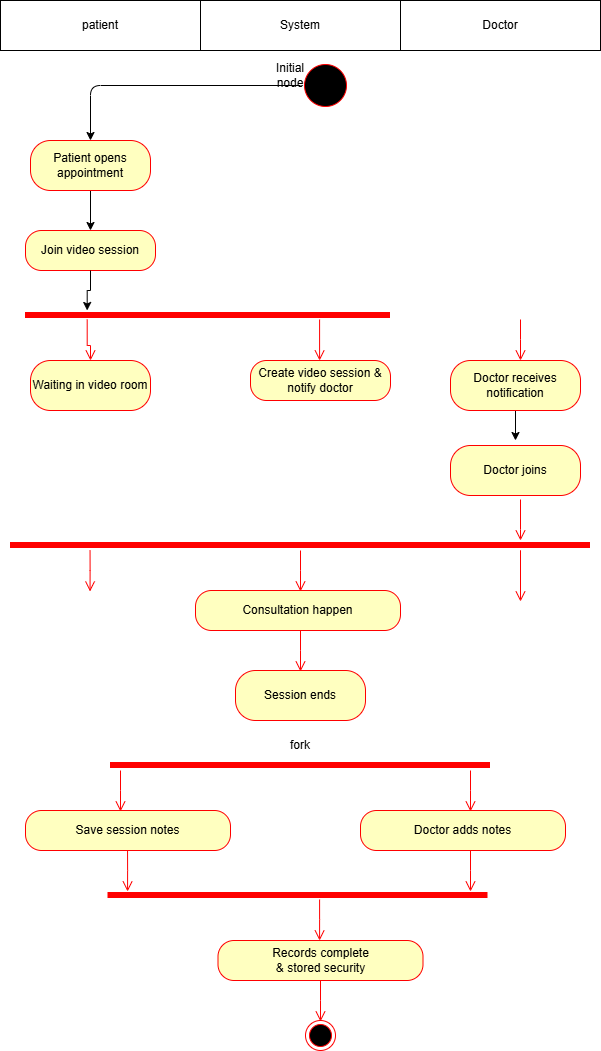

The diagram above was exported from draw.io. Its source (the exported page's mxGraphModel, read from the mxfile embedded in the PNG):
<mxGraphModel dx="949" dy="485" grid="1" gridSize="10" guides="1" tooltips="1" connect="1" arrows="1" fold="1" page="1" pageScale="1" pageWidth="850" pageHeight="1100" math="0" shadow="0">
  <root>
    <mxCell id="0" />
    <mxCell id="1" parent="0" />
    <mxCell id="7I6ctoJGz8PQmAuXYJT0-39" edge="1" parent="1" source="Jaql5Z1i_FSIYFpdG8UU-3" style="edgeStyle=orthogonalEdgeStyle;rounded=1;orthogonalLoop=1;jettySize=auto;html=1;entryX=0.5;entryY=0;entryDx=0;entryDy=0;" target="Jaql5Z1i_FSIYFpdG8UU-5">
      <mxGeometry relative="1" as="geometry">
        <mxPoint x="485" y="170" as="targetPoint" />
      </mxGeometry>
    </mxCell>
    <mxCell id="Jaql5Z1i_FSIYFpdG8UU-3" parent="1" style="ellipse;html=1;shape=startState;fillColor=#000000;strokeColor=#ff0000;" value="" vertex="1">
      <mxGeometry height="50" width="50" x="460" y="90" as="geometry" />
    </mxCell>
    <mxCell id="7I6ctoJGz8PQmAuXYJT0-40" edge="1" parent="1" source="Jaql5Z1i_FSIYFpdG8UU-5" style="edgeStyle=orthogonalEdgeStyle;rounded=0;orthogonalLoop=1;jettySize=auto;html=1;entryX=0.5;entryY=0;entryDx=0;entryDy=0;" target="7I6ctoJGz8PQmAuXYJT0-3">
      <mxGeometry relative="1" as="geometry" />
    </mxCell>
    <mxCell id="Jaql5Z1i_FSIYFpdG8UU-5" parent="1" style="rounded=1;whiteSpace=wrap;html=1;arcSize=40;fontColor=#000000;fillColor=#ffffc0;strokeColor=#ff0000;" value="Patient opens appointment" vertex="1">
      <mxGeometry height="50" width="120" x="190" y="170" as="geometry" />
    </mxCell>
    <mxCell id="Jaql5Z1i_FSIYFpdG8UU-10" parent="1" style="rounded=1;whiteSpace=wrap;html=1;arcSize=40;fontColor=#000000;fillColor=#ffffc0;strokeColor=#ff0000;" value="&lt;div&gt;Create video session &amp;amp; notify doctor&lt;/div&gt;" vertex="1">
      <mxGeometry height="40" width="140" x="410" y="390" as="geometry" />
    </mxCell>
    <mxCell id="Jaql5Z1i_FSIYFpdG8UU-11" edge="1" parent="1" source="7I6ctoJGz8PQmAuXYJT0-15" style="edgeStyle=orthogonalEdgeStyle;html=1;verticalAlign=bottom;endArrow=open;endSize=8;strokeColor=#ff0000;rounded=0;entryX=0.5;entryY=0;entryDx=0;entryDy=0;exitX=0.169;exitY=0.633;exitDx=0;exitDy=0;exitPerimeter=0;" target="7I6ctoJGz8PQmAuXYJT0-4" value="">
      <mxGeometry relative="1" as="geometry">
        <Array as="points" />
        <mxPoint x="250" y="360" as="sourcePoint" />
        <mxPoint x="250" y="380" as="targetPoint" />
      </mxGeometry>
    </mxCell>
    <mxCell id="Jaql5Z1i_FSIYFpdG8UU-27" parent="1" style="rounded=1;whiteSpace=wrap;html=1;arcSize=40;fontColor=#000000;fillColor=#ffffc0;strokeColor=#ff0000;" value="Doctor joins" vertex="1">
      <mxGeometry height="50" width="130" x="610" y="475" as="geometry" />
    </mxCell>
    <mxCell id="7I6ctoJGz8PQmAuXYJT0-44" edge="1" parent="1" source="7I6ctoJGz8PQmAuXYJT0-1" style="edgeStyle=orthogonalEdgeStyle;rounded=0;orthogonalLoop=1;jettySize=auto;html=1;">
      <mxGeometry relative="1" as="geometry">
        <mxPoint x="675" y="469.9999999999999" as="targetPoint" />
      </mxGeometry>
    </mxCell>
    <mxCell id="7I6ctoJGz8PQmAuXYJT0-1" parent="1" style="rounded=1;whiteSpace=wrap;html=1;arcSize=40;fontColor=#000000;fillColor=#ffffc0;strokeColor=#ff0000;" value="Doctor receives notification" vertex="1">
      <mxGeometry height="50" width="130" x="610" y="390" as="geometry" />
    </mxCell>
    <mxCell id="7I6ctoJGz8PQmAuXYJT0-3" parent="1" style="rounded=1;whiteSpace=wrap;html=1;arcSize=40;fontColor=#000000;fillColor=#ffffc0;strokeColor=#ff0000;" value="Join video session" vertex="1">
      <mxGeometry height="40" width="130" x="185" y="260" as="geometry" />
    </mxCell>
    <mxCell id="7I6ctoJGz8PQmAuXYJT0-4" parent="1" style="rounded=1;whiteSpace=wrap;html=1;arcSize=40;fontColor=#000000;fillColor=#ffffc0;strokeColor=#ff0000;" value="Waiting in video room" vertex="1">
      <mxGeometry height="50" width="120" x="190" y="390" as="geometry" />
    </mxCell>
    <mxCell id="Jaql5Z1i_FSIYFpdG8UU-29" parent="1" style="rounded=1;whiteSpace=wrap;html=1;arcSize=40;fontColor=#000000;fillColor=#ffffc0;strokeColor=#ff0000;" value="Consultation happen" vertex="1">
      <mxGeometry height="40" width="205" x="355" y="620" as="geometry" />
    </mxCell>
    <mxCell id="7I6ctoJGz8PQmAuXYJT0-15" parent="1" style="shape=line;html=1;strokeWidth=6;strokeColor=#ff0000;" value="" vertex="1">
      <mxGeometry height="30" width="365" x="185" y="330" as="geometry" />
    </mxCell>
    <mxCell id="7I6ctoJGz8PQmAuXYJT0-17" parent="1" style="ellipse;html=1;shape=endState;fillColor=#000000;strokeColor=#ff0000;" value="" vertex="1">
      <mxGeometry height="30" width="30" x="465" y="1050" as="geometry" />
    </mxCell>
    <mxCell id="7I6ctoJGz8PQmAuXYJT0-19" parent="1" style="text;html=1;whiteSpace=wrap;strokeColor=none;fillColor=none;align=center;verticalAlign=middle;rounded=0;" value="Initial node" vertex="1">
      <mxGeometry height="30" width="60" x="420" y="90" as="geometry" />
    </mxCell>
    <mxCell id="7I6ctoJGz8PQmAuXYJT0-30" parent="1" style="shape=line;html=1;strokeWidth=6;strokeColor=#ff0000;" value="" vertex="1">
      <mxGeometry height="30" width="580" x="170" y="560" as="geometry" />
    </mxCell>
    <mxCell id="7I6ctoJGz8PQmAuXYJT0-36" parent="1" style="html=1;whiteSpace=wrap;" value="patient" vertex="1">
      <mxGeometry height="50" width="200" x="160" y="30" as="geometry" />
    </mxCell>
    <mxCell id="7I6ctoJGz8PQmAuXYJT0-37" parent="1" style="html=1;whiteSpace=wrap;" value="System" vertex="1">
      <mxGeometry height="50" width="200" x="360" y="30" as="geometry" />
    </mxCell>
    <mxCell id="7I6ctoJGz8PQmAuXYJT0-38" parent="1" style="html=1;whiteSpace=wrap;" value="Doctor" vertex="1">
      <mxGeometry height="50" width="200" x="560" y="30" as="geometry" />
    </mxCell>
    <mxCell id="7I6ctoJGz8PQmAuXYJT0-41" edge="1" parent="1" source="7I6ctoJGz8PQmAuXYJT0-3" style="edgeStyle=orthogonalEdgeStyle;rounded=0;orthogonalLoop=1;jettySize=auto;html=1;entryX=0.169;entryY=0.333;entryDx=0;entryDy=0;entryPerimeter=0;" target="7I6ctoJGz8PQmAuXYJT0-15">
      <mxGeometry relative="1" as="geometry" />
    </mxCell>
    <mxCell id="7I6ctoJGz8PQmAuXYJT0-42" edge="1" parent="1" style="edgeStyle=orthogonalEdgeStyle;html=1;verticalAlign=bottom;endArrow=open;endSize=8;strokeColor=#ff0000;rounded=0;entryX=0.5;entryY=0;entryDx=0;entryDy=0;exitX=0.169;exitY=0.633;exitDx=0;exitDy=0;exitPerimeter=0;" value="">
      <mxGeometry relative="1" as="geometry">
        <Array as="points" />
        <mxPoint x="479.09000000000003" y="349" as="sourcePoint" />
        <mxPoint x="479.09000000000003" y="390" as="targetPoint" />
      </mxGeometry>
    </mxCell>
    <mxCell id="7I6ctoJGz8PQmAuXYJT0-43" edge="1" parent="1" style="edgeStyle=orthogonalEdgeStyle;html=1;verticalAlign=bottom;endArrow=open;endSize=8;strokeColor=#ff0000;rounded=0;entryX=0.5;entryY=0;entryDx=0;entryDy=0;exitX=0.169;exitY=0.633;exitDx=0;exitDy=0;exitPerimeter=0;" value="">
      <mxGeometry relative="1" as="geometry">
        <Array as="points">
          <mxPoint x="680" y="369" />
          <mxPoint x="680" y="369" />
        </Array>
        <mxPoint x="680" y="349" as="sourcePoint" />
        <mxPoint x="680" y="390" as="targetPoint" />
      </mxGeometry>
    </mxCell>
    <mxCell id="7I6ctoJGz8PQmAuXYJT0-45" edge="1" parent="1" style="edgeStyle=orthogonalEdgeStyle;html=1;verticalAlign=bottom;endArrow=open;endSize=8;strokeColor=#ff0000;rounded=0;entryX=0.5;entryY=0;entryDx=0;entryDy=0;exitX=0.169;exitY=0.633;exitDx=0;exitDy=0;exitPerimeter=0;" value="">
      <mxGeometry relative="1" as="geometry">
        <Array as="points">
          <mxPoint x="680" y="559" />
          <mxPoint x="680" y="559" />
        </Array>
        <mxPoint x="680" y="529" as="sourcePoint" />
        <mxPoint x="680" y="570" as="targetPoint" />
      </mxGeometry>
    </mxCell>
    <mxCell id="7I6ctoJGz8PQmAuXYJT0-46" edge="1" parent="1" style="edgeStyle=orthogonalEdgeStyle;html=1;verticalAlign=bottom;endArrow=open;endSize=8;strokeColor=#ff0000;rounded=0;entryX=0.5;entryY=0;entryDx=0;entryDy=0;exitX=0.169;exitY=0.633;exitDx=0;exitDy=0;exitPerimeter=0;" value="">
      <mxGeometry relative="1" as="geometry">
        <Array as="points">
          <mxPoint x="680" y="580" />
          <mxPoint x="680" y="580" />
        </Array>
        <mxPoint x="680" y="590" as="sourcePoint" />
        <mxPoint x="680" y="631" as="targetPoint" />
      </mxGeometry>
    </mxCell>
    <mxCell id="7I6ctoJGz8PQmAuXYJT0-47" edge="1" parent="1" style="edgeStyle=orthogonalEdgeStyle;html=1;verticalAlign=bottom;endArrow=open;endSize=8;strokeColor=#ff0000;rounded=0;entryX=0.5;entryY=0;entryDx=0;entryDy=0;exitX=0.169;exitY=0.633;exitDx=0;exitDy=0;exitPerimeter=0;" value="">
      <mxGeometry relative="1" as="geometry">
        <Array as="points">
          <mxPoint x="460" y="600" />
          <mxPoint x="460" y="600" />
        </Array>
        <mxPoint x="460" y="580" as="sourcePoint" />
        <mxPoint x="460" y="621" as="targetPoint" />
      </mxGeometry>
    </mxCell>
    <mxCell id="7I6ctoJGz8PQmAuXYJT0-48" edge="1" parent="1" style="edgeStyle=orthogonalEdgeStyle;html=1;verticalAlign=bottom;endArrow=open;endSize=8;strokeColor=#ff0000;rounded=0;entryX=0.5;entryY=0;entryDx=0;entryDy=0;exitX=0.169;exitY=0.633;exitDx=0;exitDy=0;exitPerimeter=0;" value="">
      <mxGeometry relative="1" as="geometry">
        <Array as="points">
          <mxPoint x="249.55" y="600" />
          <mxPoint x="249.55" y="600" />
        </Array>
        <mxPoint x="249.55" y="580" as="sourcePoint" />
        <mxPoint x="249.55" y="621" as="targetPoint" />
      </mxGeometry>
    </mxCell>
    <mxCell id="7I6ctoJGz8PQmAuXYJT0-49" edge="1" parent="1" style="edgeStyle=orthogonalEdgeStyle;html=1;verticalAlign=bottom;endArrow=open;endSize=8;strokeColor=#ff0000;rounded=0;entryX=0.5;entryY=0;entryDx=0;entryDy=0;exitX=0.169;exitY=0.633;exitDx=0;exitDy=0;exitPerimeter=0;" value="">
      <mxGeometry relative="1" as="geometry">
        <Array as="points">
          <mxPoint x="460" y="680" />
          <mxPoint x="460" y="680" />
        </Array>
        <mxPoint x="460" y="660" as="sourcePoint" />
        <mxPoint x="460" y="701" as="targetPoint" />
      </mxGeometry>
    </mxCell>
    <mxCell id="7I6ctoJGz8PQmAuXYJT0-50" parent="1" style="rounded=1;whiteSpace=wrap;html=1;arcSize=40;fontColor=#000000;fillColor=#ffffc0;strokeColor=#ff0000;" value="Session ends" vertex="1">
      <mxGeometry height="50" width="130" x="395" y="700" as="geometry" />
    </mxCell>
    <mxCell id="7I6ctoJGz8PQmAuXYJT0-51" parent="1" style="shape=line;html=1;strokeWidth=6;strokeColor=#ff0000;" value="" vertex="1">
      <mxGeometry height="30" width="380" x="270" y="780" as="geometry" />
    </mxCell>
    <mxCell id="7I6ctoJGz8PQmAuXYJT0-52" parent="1" style="text;html=1;whiteSpace=wrap;strokeColor=none;fillColor=none;align=center;verticalAlign=middle;rounded=0;" value="fork" vertex="1">
      <mxGeometry height="30" width="60" x="430" y="760" as="geometry" />
    </mxCell>
    <mxCell id="7I6ctoJGz8PQmAuXYJT0-53" edge="1" parent="1" style="edgeStyle=orthogonalEdgeStyle;html=1;verticalAlign=bottom;endArrow=open;endSize=8;strokeColor=#ff0000;rounded=0;entryX=0.5;entryY=0;entryDx=0;entryDy=0;exitX=0.169;exitY=0.633;exitDx=0;exitDy=0;exitPerimeter=0;" value="">
      <mxGeometry relative="1" as="geometry">
        <Array as="points">
          <mxPoint x="630" y="820" />
          <mxPoint x="630" y="820" />
        </Array>
        <mxPoint x="630" y="800" as="sourcePoint" />
        <mxPoint x="630" y="841" as="targetPoint" />
      </mxGeometry>
    </mxCell>
    <mxCell id="7I6ctoJGz8PQmAuXYJT0-54" edge="1" parent="1" style="edgeStyle=orthogonalEdgeStyle;html=1;verticalAlign=bottom;endArrow=open;endSize=8;strokeColor=#ff0000;rounded=0;entryX=0.5;entryY=0;entryDx=0;entryDy=0;exitX=0.169;exitY=0.633;exitDx=0;exitDy=0;exitPerimeter=0;" value="">
      <mxGeometry relative="1" as="geometry">
        <Array as="points">
          <mxPoint x="280" y="820" />
          <mxPoint x="280" y="820" />
        </Array>
        <mxPoint x="280" y="800" as="sourcePoint" />
        <mxPoint x="280" y="841" as="targetPoint" />
      </mxGeometry>
    </mxCell>
    <mxCell id="7I6ctoJGz8PQmAuXYJT0-55" parent="1" style="rounded=1;whiteSpace=wrap;html=1;arcSize=40;fontColor=#000000;fillColor=#ffffc0;strokeColor=#ff0000;" value="Doctor adds notes" vertex="1">
      <mxGeometry height="40" width="205" x="520" y="840" as="geometry" />
    </mxCell>
    <mxCell id="7I6ctoJGz8PQmAuXYJT0-56" parent="1" style="rounded=1;whiteSpace=wrap;html=1;arcSize=40;fontColor=#000000;fillColor=#ffffc0;strokeColor=#ff0000;" value="Save session notes" vertex="1">
      <mxGeometry height="40" width="205" x="185" y="840" as="geometry" />
    </mxCell>
    <mxCell id="7I6ctoJGz8PQmAuXYJT0-57" parent="1" style="shape=line;html=1;strokeWidth=6;strokeColor=#ff0000;" value="" vertex="1">
      <mxGeometry height="30" width="380" x="267.5" y="910" as="geometry" />
    </mxCell>
    <mxCell id="7I6ctoJGz8PQmAuXYJT0-58" edge="1" parent="1" style="edgeStyle=orthogonalEdgeStyle;html=1;verticalAlign=bottom;endArrow=open;endSize=8;strokeColor=#ff0000;rounded=0;entryX=0.5;entryY=0;entryDx=0;entryDy=0;exitX=0.169;exitY=0.633;exitDx=0;exitDy=0;exitPerimeter=0;" value="">
      <mxGeometry relative="1" as="geometry">
        <Array as="points">
          <mxPoint x="630" y="900" />
          <mxPoint x="630" y="900" />
        </Array>
        <mxPoint x="630" y="880" as="sourcePoint" />
        <mxPoint x="630" y="921" as="targetPoint" />
      </mxGeometry>
    </mxCell>
    <mxCell id="7I6ctoJGz8PQmAuXYJT0-59" edge="1" parent="1" style="edgeStyle=orthogonalEdgeStyle;html=1;verticalAlign=bottom;endArrow=open;endSize=8;strokeColor=#ff0000;rounded=0;entryX=0.5;entryY=0;entryDx=0;entryDy=0;exitX=0.169;exitY=0.633;exitDx=0;exitDy=0;exitPerimeter=0;" value="">
      <mxGeometry relative="1" as="geometry">
        <Array as="points">
          <mxPoint x="287.05" y="900" />
          <mxPoint x="287.05" y="900" />
        </Array>
        <mxPoint x="287.05" y="880" as="sourcePoint" />
        <mxPoint x="287.05" y="921" as="targetPoint" />
      </mxGeometry>
    </mxCell>
    <mxCell id="7I6ctoJGz8PQmAuXYJT0-60" parent="1" style="rounded=1;whiteSpace=wrap;html=1;arcSize=40;fontColor=#000000;fillColor=#ffffc0;strokeColor=#ff0000;" value="Records complete&lt;div&gt;&amp;amp; stored security&lt;/div&gt;" vertex="1">
      <mxGeometry height="40" width="205" x="377.5" y="970" as="geometry" />
    </mxCell>
    <mxCell id="7I6ctoJGz8PQmAuXYJT0-61" edge="1" parent="1" style="edgeStyle=orthogonalEdgeStyle;html=1;verticalAlign=bottom;endArrow=open;endSize=8;strokeColor=#ff0000;rounded=0;entryX=0.5;entryY=0;entryDx=0;entryDy=0;exitX=0.169;exitY=0.633;exitDx=0;exitDy=0;exitPerimeter=0;" value="">
      <mxGeometry relative="1" as="geometry">
        <Array as="points">
          <mxPoint x="479.09000000000003" y="949" />
          <mxPoint x="479.09000000000003" y="949" />
        </Array>
        <mxPoint x="479.09000000000003" y="929" as="sourcePoint" />
        <mxPoint x="479.09000000000003" y="970" as="targetPoint" />
      </mxGeometry>
    </mxCell>
    <mxCell id="7I6ctoJGz8PQmAuXYJT0-62" edge="1" parent="1" style="edgeStyle=orthogonalEdgeStyle;html=1;verticalAlign=bottom;endArrow=open;endSize=8;strokeColor=#ff0000;rounded=0;entryX=0.5;entryY=0;entryDx=0;entryDy=0;exitX=0.169;exitY=0.633;exitDx=0;exitDy=0;exitPerimeter=0;" value="">
      <mxGeometry relative="1" as="geometry">
        <Array as="points">
          <mxPoint x="480" y="1030" />
          <mxPoint x="480" y="1030" />
        </Array>
        <mxPoint x="480" y="1010" as="sourcePoint" />
        <mxPoint x="480" y="1051" as="targetPoint" />
      </mxGeometry>
    </mxCell>
  </root>
</mxGraphModel>